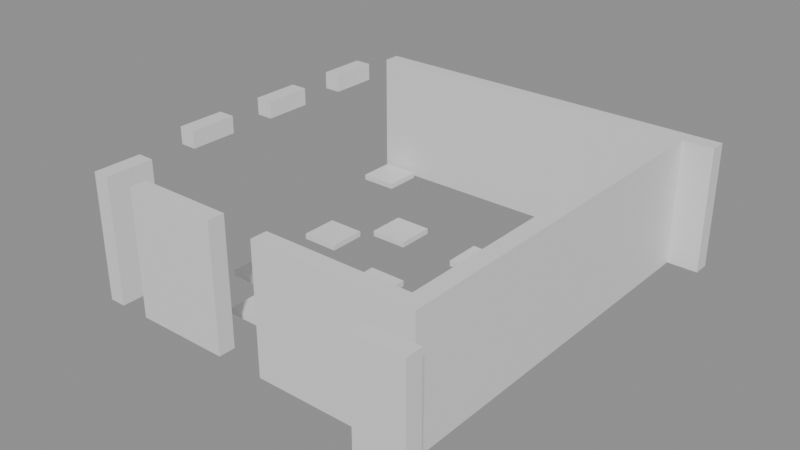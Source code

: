 # Source: building_lego.blend  (saved by Blender 5.0.119; exported with 4.5.12 LTS)
import bpy
from mathutils import Matrix  # noqa: F401  (used for matrix-valued properties, if any)

bpy.ops.wm.read_factory_settings(use_empty=True)
scene = bpy.context.scene
scene.name = 'Scene'

# ---- collections
col_01_paredes_externas = bpy.data.collections.new('01_Paredes_Externas'); scene.collection.children.link(col_01_paredes_externas)
col_02_paredes_internas = bpy.data.collections.new('02_Paredes_Internas'); scene.collection.children.link(col_02_paredes_internas)
col_04_moveis_decoracoes = bpy.data.collections.new('04_Moveis_Decoracoes'); scene.collection.children.link(col_04_moveis_decoracoes)

# ---- materials (node trees are filled in below, after node groups)
mat_mat_parede_externa = bpy.data.materials.new('Mat_Parede_Externa')
mat_mat_parede_interna = bpy.data.materials.new('Mat_Parede_Interna')
mat_mat_moveis = bpy.data.materials.new('Mat_Moveis')

# ---- material node trees
mat_mat_parede_externa.use_nodes = True; mat_mat_parede_externa.node_tree.nodes.clear()
_N = mat_mat_parede_externa.node_tree.nodes; _L = mat_mat_parede_externa.node_tree.links
n0 = _N.new('ShaderNodeBsdfPrincipled'); n0.name = 'BSDF - Pré-fundamentado'; n0.location = (-200, 100)
n1 = _N.new('ShaderNodeOutputMaterial'); n1.name = 'Saída de material'; n1.location = (200, 100)
_L.new(n0.outputs[0], n1.inputs[0])
n1.is_active_output = True
mat_mat_parede_interna.use_nodes = True; mat_mat_parede_interna.node_tree.nodes.clear()
_N = mat_mat_parede_interna.node_tree.nodes; _L = mat_mat_parede_interna.node_tree.links
n0 = _N.new('ShaderNodeBsdfPrincipled'); n0.name = 'BSDF - Pré-fundamentado'; n0.location = (-200, 100)
n1 = _N.new('ShaderNodeOutputMaterial'); n1.name = 'Saída de material'; n1.location = (200, 100)
_L.new(n0.outputs[0], n1.inputs[0])
n1.is_active_output = True
mat_mat_moveis.use_nodes = True; mat_mat_moveis.node_tree.nodes.clear()
_N = mat_mat_moveis.node_tree.nodes; _L = mat_mat_moveis.node_tree.links
n0 = _N.new('ShaderNodeBsdfPrincipled'); n0.name = 'BSDF - Pré-fundamentado'; n0.location = (-200, 100)
n1 = _N.new('ShaderNodeOutputMaterial'); n1.name = 'Saída de material'; n1.location = (200, 100)
_L.new(n0.outputs[0], n1.inputs[0])
n1.is_active_output = True

# ---- meshes
me_bloco_dungeon_wall_4431_4882_z0 = bpy.data.meshes.new('Bloco_dungeon_wall_4431_4882_z0')
me_bloco_dungeon_wall_4431_4882_z0.from_pydata([(-0.5, -0.175, -1.32), (0.5, -0.175, -1.32), (0.5, 0.175, -1.32), (-0.5, 0.175, -1.32), (-0.5, -0.175, 1.32), (0.5, -0.175, 1.32), (0.5, 0.175, 1.32), (-0.5, 0.175, 1.32)], [], [(0, 1, 2, 3), (4, 7, 6, 5), (0, 4, 5, 1), (2, 6, 7, 3), (0, 3, 7, 4), (1, 5, 6, 2)])
me_bloco_dungeon_wall_4431_4882_z0.materials.append(mat_mat_parede_externa)
me_bloco_dungeon_wall_4431_4882_z0.update()
me_bloco_dungeon_wall_4424_4891_z0 = bpy.data.meshes.new('Bloco_dungeon_wall_4424_4891_z0')
me_bloco_dungeon_wall_4424_4891_z0.from_pydata([(-0.5, -0.175, -1.32), (0.5, -0.175, -1.32), (0.5, 0.175, -1.32), (-0.5, 0.175, -1.32), (-0.5, -0.175, 1.32), (0.5, -0.175, 1.32), (0.5, 0.175, 1.32), (-0.5, 0.175, 1.32)], [], [(0, 1, 2, 3), (4, 7, 6, 5), (0, 4, 5, 1), (2, 6, 7, 3), (0, 3, 7, 4), (1, 5, 6, 2)])
me_bloco_dungeon_wall_4424_4891_z0.materials.append(mat_mat_parede_externa)
me_bloco_dungeon_wall_4424_4891_z0.update()
me_bloco_dungeon_wall_4425_4891_z0 = bpy.data.meshes.new('Bloco_dungeon_wall_4425_4891_z0')
me_bloco_dungeon_wall_4425_4891_z0.from_pydata([(-0.5, -0.175, -1.32), (0.5, -0.175, -1.32), (0.5, 0.175, -1.32), (-0.5, 0.175, -1.32), (-0.5, -0.175, 1.32), (0.5, -0.175, 1.32), (0.5, 0.175, 1.32), (-0.5, 0.175, 1.32)], [], [(0, 1, 2, 3), (4, 7, 6, 5), (0, 4, 5, 1), (2, 6, 7, 3), (0, 3, 7, 4), (1, 5, 6, 2)])
me_bloco_dungeon_wall_4425_4891_z0.materials.append(mat_mat_parede_externa)
me_bloco_dungeon_wall_4425_4891_z0.update()
me_bloco_dungeon_wall_4426_4891_z0 = bpy.data.meshes.new('Bloco_dungeon_wall_4426_4891_z0')
me_bloco_dungeon_wall_4426_4891_z0.from_pydata([(-0.5, -0.175, -1.32), (0.5, -0.175, -1.32), (0.5, 0.175, -1.32), (-0.5, 0.175, -1.32), (-0.5, -0.175, 1.32), (0.5, -0.175, 1.32), (0.5, 0.175, 1.32), (-0.5, 0.175, 1.32)], [], [(0, 1, 2, 3), (4, 7, 6, 5), (0, 4, 5, 1), (2, 6, 7, 3), (0, 3, 7, 4), (1, 5, 6, 2)])
me_bloco_dungeon_wall_4426_4891_z0.materials.append(mat_mat_parede_externa)
me_bloco_dungeon_wall_4426_4891_z0.update()
me_bloco_dungeon_wall_4427_4891_z0 = bpy.data.meshes.new('Bloco_dungeon_wall_4427_4891_z0')
me_bloco_dungeon_wall_4427_4891_z0.from_pydata([(-0.5, -0.175, -1.32), (0.5, -0.175, -1.32), (0.5, 0.175, -1.32), (-0.5, 0.175, -1.32), (-0.5, -0.175, 1.32), (0.5, -0.175, 1.32), (0.5, 0.175, 1.32), (-0.5, 0.175, 1.32)], [], [(0, 1, 2, 3), (4, 7, 6, 5), (0, 4, 5, 1), (2, 6, 7, 3), (0, 3, 7, 4), (1, 5, 6, 2)])
me_bloco_dungeon_wall_4427_4891_z0.materials.append(mat_mat_parede_externa)
me_bloco_dungeon_wall_4427_4891_z0.update()
me_bloco_dungeon_wall_4428_4891_z0 = bpy.data.meshes.new('Bloco_dungeon_wall_4428_4891_z0')
me_bloco_dungeon_wall_4428_4891_z0.from_pydata([(-0.5, -0.175, -1.32), (0.5, -0.175, -1.32), (0.5, 0.175, -1.32), (-0.5, 0.175, -1.32), (-0.5, -0.175, 1.32), (0.5, -0.175, 1.32), (0.5, 0.175, 1.32), (-0.5, 0.175, 1.32)], [], [(0, 1, 2, 3), (4, 7, 6, 5), (0, 4, 5, 1), (2, 6, 7, 3), (0, 3, 7, 4), (1, 5, 6, 2)])
me_bloco_dungeon_wall_4428_4891_z0.materials.append(mat_mat_parede_externa)
me_bloco_dungeon_wall_4428_4891_z0.update()
me_bloco_dungeon_wall_4429_4891_z0 = bpy.data.meshes.new('Bloco_dungeon_wall_4429_4891_z0')
me_bloco_dungeon_wall_4429_4891_z0.from_pydata([(-0.5, -0.175, -1.32), (0.5, -0.175, -1.32), (0.5, 0.175, -1.32), (-0.5, 0.175, -1.32), (-0.5, -0.175, 1.32), (0.5, -0.175, 1.32), (0.5, 0.175, 1.32), (-0.5, 0.175, 1.32)], [], [(0, 1, 2, 3), (4, 7, 6, 5), (0, 4, 5, 1), (2, 6, 7, 3), (0, 3, 7, 4), (1, 5, 6, 2)])
me_bloco_dungeon_wall_4429_4891_z0.materials.append(mat_mat_parede_externa)
me_bloco_dungeon_wall_4429_4891_z0.update()
me_bloco_dungeon_wall_4430_4891_z0 = bpy.data.meshes.new('Bloco_dungeon_wall_4430_4891_z0')
me_bloco_dungeon_wall_4430_4891_z0.from_pydata([(-0.5, -0.175, -1.32), (0.5, -0.175, -1.32), (0.5, 0.175, -1.32), (-0.5, 0.175, -1.32), (-0.5, -0.175, 1.32), (0.5, -0.175, 1.32), (0.5, 0.175, 1.32), (-0.5, 0.175, 1.32)], [], [(0, 1, 2, 3), (4, 7, 6, 5), (0, 4, 5, 1), (2, 6, 7, 3), (0, 3, 7, 4), (1, 5, 6, 2)])
me_bloco_dungeon_wall_4430_4891_z0.materials.append(mat_mat_parede_externa)
me_bloco_dungeon_wall_4430_4891_z0.update()
me_bloco_dungeon_wall_4431_4891_z0 = bpy.data.meshes.new('Bloco_dungeon_wall_4431_4891_z0')
me_bloco_dungeon_wall_4431_4891_z0.from_pydata([(-0.5, -0.175, -1.32), (0.5, -0.175, -1.32), (0.5, 0.175, -1.32), (-0.5, 0.175, -1.32), (-0.5, -0.175, 1.32), (0.5, -0.175, 1.32), (0.5, 0.175, 1.32), (-0.5, 0.175, 1.32)], [], [(0, 1, 2, 3), (4, 7, 6, 5), (0, 4, 5, 1), (2, 6, 7, 3), (0, 3, 7, 4), (1, 5, 6, 2)])
me_bloco_dungeon_wall_4431_4891_z0.materials.append(mat_mat_parede_externa)
me_bloco_dungeon_wall_4431_4891_z0.update()
me_bloco_dungeon_wall_4424_4883_z0 = bpy.data.meshes.new('Bloco_dungeon_wall_4424_4883_z0')
me_bloco_dungeon_wall_4424_4883_z0.from_pydata([(-0.175, -0.5, -1.32), (0.175, -0.5, -1.32), (0.175, 0.5, -1.32), (-0.175, 0.5, -1.32), (-0.175, -0.5, 1.32), (0.175, -0.5, 1.32), (0.175, 0.5, 1.32), (-0.175, 0.5, 1.32)], [], [(0, 1, 2, 3), (4, 7, 6, 5), (0, 4, 5, 1), (2, 6, 7, 3), (0, 3, 7, 4), (1, 5, 6, 2)])
me_bloco_dungeon_wall_4424_4883_z0.materials.append(mat_mat_parede_externa)
me_bloco_dungeon_wall_4424_4883_z0.update()
me_bloco_shackles_4424_4885_z21 = bpy.data.meshes.new('Bloco_shackles_4424_4885_z21')
me_bloco_shackles_4424_4885_z21.from_pydata([(-0.175, -0.5, -0.18), (0.175, -0.5, -0.18), (0.175, 0.5, -0.18), (-0.175, 0.5, -0.18), (-0.175, -0.5, 0.18), (0.175, -0.5, 0.18), (0.175, 0.5, 0.18), (-0.175, 0.5, 0.18)], [], [(0, 1, 2, 3), (4, 7, 6, 5), (0, 4, 5, 1), (2, 6, 7, 3), (0, 3, 7, 4), (1, 5, 6, 2)])
me_bloco_shackles_4424_4885_z21.materials.append(mat_mat_parede_externa)
me_bloco_shackles_4424_4885_z21.update()
me_bloco_shackles_4424_4887_z21 = bpy.data.meshes.new('Bloco_shackles_4424_4887_z21')
me_bloco_shackles_4424_4887_z21.from_pydata([(-0.175, -0.5, -0.18), (0.175, -0.5, -0.18), (0.175, 0.5, -0.18), (-0.175, 0.5, -0.18), (-0.175, -0.5, 0.18), (0.175, -0.5, 0.18), (0.175, 0.5, 0.18), (-0.175, 0.5, 0.18)], [], [(0, 1, 2, 3), (4, 7, 6, 5), (0, 4, 5, 1), (2, 6, 7, 3), (0, 3, 7, 4), (1, 5, 6, 2)])
me_bloco_shackles_4424_4887_z21.materials.append(mat_mat_parede_externa)
me_bloco_shackles_4424_4887_z21.update()
me_bloco_shackles_4424_4889_z21 = bpy.data.meshes.new('Bloco_shackles_4424_4889_z21')
me_bloco_shackles_4424_4889_z21.from_pydata([(-0.175, -0.5, -0.18), (0.175, -0.5, -0.18), (0.175, 0.5, -0.18), (-0.175, 0.5, -0.18), (-0.175, -0.5, 0.18), (0.175, -0.5, 0.18), (0.175, 0.5, 0.18), (-0.175, 0.5, 0.18)], [], [(0, 1, 2, 3), (4, 7, 6, 5), (0, 4, 5, 1), (2, 6, 7, 3), (0, 3, 7, 4), (1, 5, 6, 2)])
me_bloco_shackles_4424_4889_z21.materials.append(mat_mat_parede_externa)
me_bloco_shackles_4424_4889_z21.update()
me_bloco_dungeon_wall_4431_4883_z0 = bpy.data.meshes.new('Bloco_dungeon_wall_4431_4883_z0')
me_bloco_dungeon_wall_4431_4883_z0.from_pydata([(-0.175, -0.5, -1.32), (0.175, -0.5, -1.32), (0.175, 0.5, -1.32), (-0.175, 0.5, -1.32), (-0.175, -0.5, 1.32), (0.175, -0.5, 1.32), (0.175, 0.5, 1.32), (-0.175, 0.5, 1.32)], [], [(0, 1, 2, 3), (4, 7, 6, 5), (0, 4, 5, 1), (2, 6, 7, 3), (0, 3, 7, 4), (1, 5, 6, 2)])
me_bloco_dungeon_wall_4431_4883_z0.materials.append(mat_mat_parede_externa)
me_bloco_dungeon_wall_4431_4883_z0.update()
me_bloco_dungeon_wall_4431_4884_z0 = bpy.data.meshes.new('Bloco_dungeon_wall_4431_4884_z0')
me_bloco_dungeon_wall_4431_4884_z0.from_pydata([(-0.175, -0.5, -1.32), (0.175, -0.5, -1.32), (0.175, 0.5, -1.32), (-0.175, 0.5, -1.32), (-0.175, -0.5, 1.32), (0.175, -0.5, 1.32), (0.175, 0.5, 1.32), (-0.175, 0.5, 1.32)], [], [(0, 1, 2, 3), (4, 7, 6, 5), (0, 4, 5, 1), (2, 6, 7, 3), (0, 3, 7, 4), (1, 5, 6, 2)])
me_bloco_dungeon_wall_4431_4884_z0.materials.append(mat_mat_parede_externa)
me_bloco_dungeon_wall_4431_4884_z0.update()
me_bloco_dungeon_wall_4431_4885_z0 = bpy.data.meshes.new('Bloco_dungeon_wall_4431_4885_z0')
me_bloco_dungeon_wall_4431_4885_z0.from_pydata([(-0.175, -0.5, -1.32), (0.175, -0.5, -1.32), (0.175, 0.5, -1.32), (-0.175, 0.5, -1.32), (-0.175, -0.5, 1.32), (0.175, -0.5, 1.32), (0.175, 0.5, 1.32), (-0.175, 0.5, 1.32)], [], [(0, 1, 2, 3), (4, 7, 6, 5), (0, 4, 5, 1), (2, 6, 7, 3), (0, 3, 7, 4), (1, 5, 6, 2)])
me_bloco_dungeon_wall_4431_4885_z0.materials.append(mat_mat_parede_externa)
me_bloco_dungeon_wall_4431_4885_z0.update()
me_bloco_dungeon_wall_4431_4886_z0 = bpy.data.meshes.new('Bloco_dungeon_wall_4431_4886_z0')
me_bloco_dungeon_wall_4431_4886_z0.from_pydata([(-0.175, -0.5, -1.32), (0.175, -0.5, -1.32), (0.175, 0.5, -1.32), (-0.175, 0.5, -1.32), (-0.175, -0.5, 1.32), (0.175, -0.5, 1.32), (0.175, 0.5, 1.32), (-0.175, 0.5, 1.32)], [], [(0, 1, 2, 3), (4, 7, 6, 5), (0, 4, 5, 1), (2, 6, 7, 3), (0, 3, 7, 4), (1, 5, 6, 2)])
me_bloco_dungeon_wall_4431_4886_z0.materials.append(mat_mat_parede_externa)
me_bloco_dungeon_wall_4431_4886_z0.update()
me_bloco_dungeon_wall_4431_4887_z0 = bpy.data.meshes.new('Bloco_dungeon_wall_4431_4887_z0')
me_bloco_dungeon_wall_4431_4887_z0.from_pydata([(-0.175, -0.5, -1.32), (0.175, -0.5, -1.32), (0.175, 0.5, -1.32), (-0.175, 0.5, -1.32), (-0.175, -0.5, 1.32), (0.175, -0.5, 1.32), (0.175, 0.5, 1.32), (-0.175, 0.5, 1.32)], [], [(0, 1, 2, 3), (4, 7, 6, 5), (0, 4, 5, 1), (2, 6, 7, 3), (0, 3, 7, 4), (1, 5, 6, 2)])
me_bloco_dungeon_wall_4431_4887_z0.materials.append(mat_mat_parede_externa)
me_bloco_dungeon_wall_4431_4887_z0.update()
me_bloco_dungeon_wall_4431_4888_z0 = bpy.data.meshes.new('Bloco_dungeon_wall_4431_4888_z0')
me_bloco_dungeon_wall_4431_4888_z0.from_pydata([(-0.175, -0.5, -1.32), (0.175, -0.5, -1.32), (0.175, 0.5, -1.32), (-0.175, 0.5, -1.32), (-0.175, -0.5, 1.32), (0.175, -0.5, 1.32), (0.175, 0.5, 1.32), (-0.175, 0.5, 1.32)], [], [(0, 1, 2, 3), (4, 7, 6, 5), (0, 4, 5, 1), (2, 6, 7, 3), (0, 3, 7, 4), (1, 5, 6, 2)])
me_bloco_dungeon_wall_4431_4888_z0.materials.append(mat_mat_parede_externa)
me_bloco_dungeon_wall_4431_4888_z0.update()
me_bloco_dungeon_wall_4431_4889_z0 = bpy.data.meshes.new('Bloco_dungeon_wall_4431_4889_z0')
me_bloco_dungeon_wall_4431_4889_z0.from_pydata([(-0.175, -0.5, -1.32), (0.175, -0.5, -1.32), (0.175, 0.5, -1.32), (-0.175, 0.5, -1.32), (-0.175, -0.5, 1.32), (0.175, -0.5, 1.32), (0.175, 0.5, 1.32), (-0.175, 0.5, 1.32)], [], [(0, 1, 2, 3), (4, 7, 6, 5), (0, 4, 5, 1), (2, 6, 7, 3), (0, 3, 7, 4), (1, 5, 6, 2)])
me_bloco_dungeon_wall_4431_4889_z0.materials.append(mat_mat_parede_externa)
me_bloco_dungeon_wall_4431_4889_z0.update()
me_bloco_dungeon_wall_4431_4890_z0 = bpy.data.meshes.new('Bloco_dungeon_wall_4431_4890_z0')
me_bloco_dungeon_wall_4431_4890_z0.from_pydata([(-0.175, -0.5, -1.32), (0.175, -0.5, -1.32), (0.175, 0.5, -1.32), (-0.175, 0.5, -1.32), (-0.175, -0.5, 1.32), (0.175, -0.5, 1.32), (0.175, 0.5, 1.32), (-0.175, 0.5, 1.32)], [], [(0, 1, 2, 3), (4, 7, 6, 5), (0, 4, 5, 1), (2, 6, 7, 3), (0, 3, 7, 4), (1, 5, 6, 2)])
me_bloco_dungeon_wall_4431_4890_z0.materials.append(mat_mat_parede_externa)
me_bloco_dungeon_wall_4431_4890_z0.update()
me_bloco_dungeon_wall_4425_4883_z0 = bpy.data.meshes.new('Bloco_dungeon_wall_4425_4883_z0')
me_bloco_dungeon_wall_4425_4883_z0.from_pydata([(-0.5, -0.175, -1.32), (0.5, -0.175, -1.32), (0.5, 0.175, -1.32), (-0.5, 0.175, -1.32), (-0.5, -0.175, 1.32), (0.5, -0.175, 1.32), (0.5, 0.175, 1.32), (-0.5, 0.175, 1.32)], [], [(0, 1, 2, 3), (4, 7, 6, 5), (0, 4, 5, 1), (2, 6, 7, 3), (0, 3, 7, 4), (1, 5, 6, 2)])
me_bloco_dungeon_wall_4425_4883_z0.materials.append(mat_mat_parede_interna)
me_bloco_dungeon_wall_4425_4883_z0.update()
me_bloco_dungeon_wall_4426_4883_z0 = bpy.data.meshes.new('Bloco_dungeon_wall_4426_4883_z0')
me_bloco_dungeon_wall_4426_4883_z0.from_pydata([(-0.5, -0.175, -1.32), (0.5, -0.175, -1.32), (0.5, 0.175, -1.32), (-0.5, 0.175, -1.32), (-0.5, -0.175, 1.32), (0.5, -0.175, 1.32), (0.5, 0.175, 1.32), (-0.5, 0.175, 1.32)], [], [(0, 1, 2, 3), (4, 7, 6, 5), (0, 4, 5, 1), (2, 6, 7, 3), (0, 3, 7, 4), (1, 5, 6, 2)])
me_bloco_dungeon_wall_4426_4883_z0.materials.append(mat_mat_parede_interna)
me_bloco_dungeon_wall_4426_4883_z0.update()
me_bloco_dungeon_wall_4428_4883_z0 = bpy.data.meshes.new('Bloco_dungeon_wall_4428_4883_z0')
me_bloco_dungeon_wall_4428_4883_z0.from_pydata([(-0.5, -0.175, -1.32), (0.5, -0.175, -1.32), (0.5, 0.175, -1.32), (-0.5, 0.175, -1.32), (-0.5, -0.175, 1.32), (0.5, -0.175, 1.32), (0.5, 0.175, 1.32), (-0.5, 0.175, 1.32)], [], [(0, 1, 2, 3), (4, 7, 6, 5), (0, 4, 5, 1), (2, 6, 7, 3), (0, 3, 7, 4), (1, 5, 6, 2)])
me_bloco_dungeon_wall_4428_4883_z0.materials.append(mat_mat_parede_interna)
me_bloco_dungeon_wall_4428_4883_z0.update()
me_bloco_dungeon_wall_4429_4883_z0 = bpy.data.meshes.new('Bloco_dungeon_wall_4429_4883_z0')
me_bloco_dungeon_wall_4429_4883_z0.from_pydata([(-0.5, -0.175, -1.32), (0.5, -0.175, -1.32), (0.5, 0.175, -1.32), (-0.5, 0.175, -1.32), (-0.5, -0.175, 1.32), (0.5, -0.175, 1.32), (0.5, 0.175, 1.32), (-0.5, 0.175, 1.32)], [], [(0, 1, 2, 3), (4, 7, 6, 5), (0, 4, 5, 1), (2, 6, 7, 3), (0, 3, 7, 4), (1, 5, 6, 2)])
me_bloco_dungeon_wall_4429_4883_z0.materials.append(mat_mat_parede_interna)
me_bloco_dungeon_wall_4429_4883_z0.update()
me_bloco_dungeon_wall_4430_4883_z0 = bpy.data.meshes.new('Bloco_dungeon_wall_4430_4883_z0')
me_bloco_dungeon_wall_4430_4883_z0.from_pydata([(-0.5, -0.175, -1.32), (0.5, -0.175, -1.32), (0.5, 0.175, -1.32), (-0.5, 0.175, -1.32), (-0.5, -0.175, 1.32), (0.5, -0.175, 1.32), (0.5, 0.175, 1.32), (-0.5, 0.175, 1.32)], [], [(0, 1, 2, 3), (4, 7, 6, 5), (0, 4, 5, 1), (2, 6, 7, 3), (0, 3, 7, 4), (1, 5, 6, 2)])
me_bloco_dungeon_wall_4430_4883_z0.materials.append(mat_mat_parede_interna)
me_bloco_dungeon_wall_4430_4883_z0.update()
me_movel_stalagmites_4428_4883_z0 = bpy.data.meshes.new('Movel_stalagmites_4428_4883_z0')
me_movel_stalagmites_4428_4883_z0.from_pydata([(-0.4, -0.4, -0.6), (0.4, -0.4, -0.6), (0.4, 0.4, -0.6), (-0.4, 0.4, -0.6), (-0.4, -0.4, 0.6), (0.4, -0.4, 0.6), (0.4, 0.4, 0.6), (-0.4, 0.4, 0.6)], [], [(0, 1, 2, 3), (4, 7, 6, 5), (0, 4, 5, 1), (2, 6, 7, 3), (0, 3, 7, 4), (1, 5, 6, 2)])
me_movel_stalagmites_4428_4883_z0.materials.append(mat_mat_moveis)
me_movel_stalagmites_4428_4883_z0.update()
me_movel_spiderweb_4426_4884_z0 = bpy.data.meshes.new('Movel_spiderweb_4426_4884_z0')
me_movel_spiderweb_4426_4884_z0.from_pydata([(-0.4, -0.4, -0.06), (0.4, -0.4, -0.06), (0.4, 0.4, -0.06), (-0.4, 0.4, -0.06), (-0.4, -0.4, 0.06), (0.4, -0.4, 0.06), (0.4, 0.4, 0.06), (-0.4, 0.4, 0.06)], [], [(0, 1, 2, 3), (4, 7, 6, 5), (0, 4, 5, 1), (2, 6, 7, 3), (0, 3, 7, 4), (1, 5, 6, 2)])
me_movel_spiderweb_4426_4884_z0.materials.append(mat_mat_moveis)
me_movel_spiderweb_4426_4884_z0.update()
me_movel_bones_4425_4885_z0 = bpy.data.meshes.new('Movel_bones_4425_4885_z0')
me_movel_bones_4425_4885_z0.from_pydata([(-0.4, -0.4, -0.06), (0.4, -0.4, -0.06), (0.4, 0.4, -0.06), (-0.4, 0.4, -0.06), (-0.4, -0.4, 0.06), (0.4, -0.4, 0.06), (0.4, 0.4, 0.06), (-0.4, 0.4, 0.06)], [], [(0, 1, 2, 3), (4, 7, 6, 5), (0, 4, 5, 1), (2, 6, 7, 3), (0, 3, 7, 4), (1, 5, 6, 2)])
me_movel_bones_4425_4885_z0.materials.append(mat_mat_moveis)
me_movel_bones_4425_4885_z0.update()
me_movel_jaw_bone_4429_4885_z0 = bpy.data.meshes.new('Movel_jaw_bone_4429_4885_z0')
me_movel_jaw_bone_4429_4885_z0.from_pydata([(-0.4, -0.4, -0.06), (0.4, -0.4, -0.06), (0.4, 0.4, -0.06), (-0.4, 0.4, -0.06), (-0.4, -0.4, 0.06), (0.4, -0.4, 0.06), (0.4, 0.4, 0.06), (-0.4, 0.4, 0.06)], [], [(0, 1, 2, 3), (4, 7, 6, 5), (0, 4, 5, 1), (2, 6, 7, 3), (0, 3, 7, 4), (1, 5, 6, 2)])
me_movel_jaw_bone_4429_4885_z0.materials.append(mat_mat_moveis)
me_movel_jaw_bone_4429_4885_z0.update()
me_movel_bones_4427_4886_z0 = bpy.data.meshes.new('Movel_bones_4427_4886_z0')
me_movel_bones_4427_4886_z0.from_pydata([(-0.4, -0.4, -0.06), (0.4, -0.4, -0.06), (0.4, 0.4, -0.06), (-0.4, 0.4, -0.06), (-0.4, -0.4, 0.06), (0.4, -0.4, 0.06), (0.4, 0.4, 0.06), (-0.4, 0.4, 0.06)], [], [(0, 1, 2, 3), (4, 7, 6, 5), (0, 4, 5, 1), (2, 6, 7, 3), (0, 3, 7, 4), (1, 5, 6, 2)])
me_movel_bones_4427_4886_z0.materials.append(mat_mat_moveis)
me_movel_bones_4427_4886_z0.update()
me_movel_bone_4425_4887_z0 = bpy.data.meshes.new('Movel_bone_4425_4887_z0')
me_movel_bone_4425_4887_z0.from_pydata([(-0.4, -0.4, -0.06), (0.4, -0.4, -0.06), (0.4, 0.4, -0.06), (-0.4, 0.4, -0.06), (-0.4, -0.4, 0.06), (0.4, -0.4, 0.06), (0.4, 0.4, 0.06), (-0.4, 0.4, 0.06)], [], [(0, 1, 2, 3), (4, 7, 6, 5), (0, 4, 5, 1), (2, 6, 7, 3), (0, 3, 7, 4), (1, 5, 6, 2)])
me_movel_bone_4425_4887_z0.materials.append(mat_mat_moveis)
me_movel_bone_4425_4887_z0.update()
me_movel_rib_cage_4426_4888_z0 = bpy.data.meshes.new('Movel_rib_cage_4426_4888_z0')
me_movel_rib_cage_4426_4888_z0.from_pydata([(-0.4, -0.4, -0.06), (0.4, -0.4, -0.06), (0.4, 0.4, -0.06), (-0.4, 0.4, -0.06), (-0.4, -0.4, 0.06), (0.4, -0.4, 0.06), (0.4, 0.4, 0.06), (-0.4, 0.4, 0.06)], [], [(0, 1, 2, 3), (4, 7, 6, 5), (0, 4, 5, 1), (2, 6, 7, 3), (0, 3, 7, 4), (1, 5, 6, 2)])
me_movel_rib_cage_4426_4888_z0.materials.append(mat_mat_moveis)
me_movel_rib_cage_4426_4888_z0.update()
me_movel_skull_4428_4888_z0 = bpy.data.meshes.new('Movel_skull_4428_4888_z0')
me_movel_skull_4428_4888_z0.from_pydata([(-0.4, -0.4, -0.06), (0.4, -0.4, -0.06), (0.4, 0.4, -0.06), (-0.4, 0.4, -0.06), (-0.4, -0.4, 0.06), (0.4, -0.4, 0.06), (0.4, 0.4, 0.06), (-0.4, 0.4, 0.06)], [], [(0, 1, 2, 3), (4, 7, 6, 5), (0, 4, 5, 1), (2, 6, 7, 3), (0, 3, 7, 4), (1, 5, 6, 2)])
me_movel_skull_4428_4888_z0.materials.append(mat_mat_moveis)
me_movel_skull_4428_4888_z0.update()
me_movel_spiderweb_4424_4890_z0 = bpy.data.meshes.new('Movel_spiderweb_4424_4890_z0')
me_movel_spiderweb_4424_4890_z0.from_pydata([(-0.4, -0.4, -0.06), (0.4, -0.4, -0.06), (0.4, 0.4, -0.06), (-0.4, 0.4, -0.06), (-0.4, -0.4, 0.06), (0.4, -0.4, 0.06), (0.4, 0.4, 0.06), (-0.4, 0.4, 0.06)], [], [(0, 1, 2, 3), (4, 7, 6, 5), (0, 4, 5, 1), (2, 6, 7, 3), (0, 3, 7, 4), (1, 5, 6, 2)])
me_movel_spiderweb_4424_4890_z0.materials.append(mat_mat_moveis)
me_movel_spiderweb_4424_4890_z0.update()

# ---- objects
ob_parede_externa_norte_y4882_x4431_4431 = bpy.data.objects.new('Parede_Externa_Norte_Y4882_X4431_4431', None)
ob_bloco_dungeon_wall_4431_4882_z0 = bpy.data.objects.new('Bloco_dungeon_wall_4431_4882_z0', me_bloco_dungeon_wall_4431_4882_z0)
ob_parede_externa_sul_y4891_x4424_4431 = bpy.data.objects.new('Parede_Externa_Sul_Y4891_X4424_4431', None)
ob_bloco_dungeon_wall_4424_4891_z0 = bpy.data.objects.new('Bloco_dungeon_wall_4424_4891_z0', me_bloco_dungeon_wall_4424_4891_z0)
ob_bloco_dungeon_wall_4425_4891_z0 = bpy.data.objects.new('Bloco_dungeon_wall_4425_4891_z0', me_bloco_dungeon_wall_4425_4891_z0)
ob_bloco_dungeon_wall_4426_4891_z0 = bpy.data.objects.new('Bloco_dungeon_wall_4426_4891_z0', me_bloco_dungeon_wall_4426_4891_z0)
ob_bloco_dungeon_wall_4427_4891_z0 = bpy.data.objects.new('Bloco_dungeon_wall_4427_4891_z0', me_bloco_dungeon_wall_4427_4891_z0)
ob_bloco_dungeon_wall_4428_4891_z0 = bpy.data.objects.new('Bloco_dungeon_wall_4428_4891_z0', me_bloco_dungeon_wall_4428_4891_z0)
ob_bloco_dungeon_wall_4429_4891_z0 = bpy.data.objects.new('Bloco_dungeon_wall_4429_4891_z0', me_bloco_dungeon_wall_4429_4891_z0)
ob_bloco_dungeon_wall_4430_4891_z0 = bpy.data.objects.new('Bloco_dungeon_wall_4430_4891_z0', me_bloco_dungeon_wall_4430_4891_z0)
ob_bloco_dungeon_wall_4431_4891_z0 = bpy.data.objects.new('Bloco_dungeon_wall_4431_4891_z0', me_bloco_dungeon_wall_4431_4891_z0)
ob_parede_externa_oeste_x4424_y4883_4889 = bpy.data.objects.new('Parede_Externa_Oeste_X4424_Y4883_4889', None)
ob_bloco_dungeon_wall_4424_4883_z0 = bpy.data.objects.new('Bloco_dungeon_wall_4424_4883_z0', me_bloco_dungeon_wall_4424_4883_z0)
ob_bloco_shackles_4424_4885_z21 = bpy.data.objects.new('Bloco_shackles_4424_4885_z21', me_bloco_shackles_4424_4885_z21)
ob_bloco_shackles_4424_4887_z21 = bpy.data.objects.new('Bloco_shackles_4424_4887_z21', me_bloco_shackles_4424_4887_z21)
ob_bloco_shackles_4424_4889_z21 = bpy.data.objects.new('Bloco_shackles_4424_4889_z21', me_bloco_shackles_4424_4889_z21)
ob_parede_externa_leste_x4431_y4883_4890 = bpy.data.objects.new('Parede_Externa_Leste_X4431_Y4883_4890', None)
ob_bloco_dungeon_wall_4431_4883_z0 = bpy.data.objects.new('Bloco_dungeon_wall_4431_4883_z0', me_bloco_dungeon_wall_4431_4883_z0)
ob_bloco_dungeon_wall_4431_4884_z0 = bpy.data.objects.new('Bloco_dungeon_wall_4431_4884_z0', me_bloco_dungeon_wall_4431_4884_z0)
ob_bloco_dungeon_wall_4431_4885_z0 = bpy.data.objects.new('Bloco_dungeon_wall_4431_4885_z0', me_bloco_dungeon_wall_4431_4885_z0)
ob_bloco_dungeon_wall_4431_4886_z0 = bpy.data.objects.new('Bloco_dungeon_wall_4431_4886_z0', me_bloco_dungeon_wall_4431_4886_z0)
ob_bloco_dungeon_wall_4431_4887_z0 = bpy.data.objects.new('Bloco_dungeon_wall_4431_4887_z0', me_bloco_dungeon_wall_4431_4887_z0)
ob_bloco_dungeon_wall_4431_4888_z0 = bpy.data.objects.new('Bloco_dungeon_wall_4431_4888_z0', me_bloco_dungeon_wall_4431_4888_z0)
ob_bloco_dungeon_wall_4431_4889_z0 = bpy.data.objects.new('Bloco_dungeon_wall_4431_4889_z0', me_bloco_dungeon_wall_4431_4889_z0)
ob_bloco_dungeon_wall_4431_4890_z0 = bpy.data.objects.new('Bloco_dungeon_wall_4431_4890_z0', me_bloco_dungeon_wall_4431_4890_z0)
ob_parede_interna_ew_02_y4883_x4425_4430 = bpy.data.objects.new('Parede_Interna_EW_02_Y4883_X4425_4430', None)
ob_bloco_dungeon_wall_4425_4883_z0 = bpy.data.objects.new('Bloco_dungeon_wall_4425_4883_z0', me_bloco_dungeon_wall_4425_4883_z0)
ob_bloco_dungeon_wall_4426_4883_z0 = bpy.data.objects.new('Bloco_dungeon_wall_4426_4883_z0', me_bloco_dungeon_wall_4426_4883_z0)
ob_bloco_dungeon_wall_4428_4883_z0 = bpy.data.objects.new('Bloco_dungeon_wall_4428_4883_z0', me_bloco_dungeon_wall_4428_4883_z0)
ob_bloco_dungeon_wall_4429_4883_z0 = bpy.data.objects.new('Bloco_dungeon_wall_4429_4883_z0', me_bloco_dungeon_wall_4429_4883_z0)
ob_bloco_dungeon_wall_4430_4883_z0 = bpy.data.objects.new('Bloco_dungeon_wall_4430_4883_z0', me_bloco_dungeon_wall_4430_4883_z0)
ob_moveis_decoracoes = bpy.data.objects.new('Moveis_Decoracoes', None)
ob_movel_stalagmites_4428_4883_z0 = bpy.data.objects.new('Movel_stalagmites_4428_4883_z0', me_movel_stalagmites_4428_4883_z0)
ob_movel_spiderweb_4426_4884_z0 = bpy.data.objects.new('Movel_spiderweb_4426_4884_z0', me_movel_spiderweb_4426_4884_z0)
ob_movel_bones_4425_4885_z0 = bpy.data.objects.new('Movel_bones_4425_4885_z0', me_movel_bones_4425_4885_z0)
ob_movel_jaw_bone_4429_4885_z0 = bpy.data.objects.new('Movel_jaw_bone_4429_4885_z0', me_movel_jaw_bone_4429_4885_z0)
ob_movel_bones_4427_4886_z0 = bpy.data.objects.new('Movel_bones_4427_4886_z0', me_movel_bones_4427_4886_z0)
ob_movel_bone_4425_4887_z0 = bpy.data.objects.new('Movel_bone_4425_4887_z0', me_movel_bone_4425_4887_z0)
ob_movel_rib_cage_4426_4888_z0 = bpy.data.objects.new('Movel_rib_cage_4426_4888_z0', me_movel_rib_cage_4426_4888_z0)
ob_movel_skull_4428_4888_z0 = bpy.data.objects.new('Movel_skull_4428_4888_z0', me_movel_skull_4428_4888_z0)
ob_movel_spiderweb_4424_4890_z0 = bpy.data.objects.new('Movel_spiderweb_4424_4890_z0', me_movel_spiderweb_4424_4890_z0)

# ---- transforms, parenting, visibility, modifiers, constraints
ob_parede_externa_norte_y4882_x4431_4431.location = (3.5, -4.5, 0.0)
ob_parede_externa_norte_y4882_x4431_4431.empty_display_type = 'CUBE'
ob_bloco_dungeon_wall_4431_4882_z0.parent = ob_parede_externa_norte_y4882_x4431_4431
ob_bloco_dungeon_wall_4431_4882_z0.matrix_parent_inverse = Matrix(((1.0, -0.0, 0.0, -3.5), (-0.0, 1.0, -0.0, 4.5), (0.0, -0.0, 1.0, -0.0), (-0.0, 0.0, -0.0, 1.0)))
ob_bloco_dungeon_wall_4431_4882_z0.location = (3.5, -4.825, 1.32)
ob_parede_externa_sul_y4891_x4424_4431.location = (0.0, 4.5, 0.0)
ob_parede_externa_sul_y4891_x4424_4431.empty_display_type = 'CUBE'
ob_bloco_dungeon_wall_4424_4891_z0.parent = ob_parede_externa_sul_y4891_x4424_4431
ob_bloco_dungeon_wall_4424_4891_z0.matrix_parent_inverse = Matrix(((1.0, -0.0, 0.0, -0.0), (-0.0, 1.0, -0.0, -4.5), (0.0, -0.0, 1.0, -0.0), (-0.0, 0.0, -0.0, 1.0)))
ob_bloco_dungeon_wall_4424_4891_z0.location = (-3.5, 4.175, 1.32)
ob_bloco_dungeon_wall_4425_4891_z0.parent = ob_parede_externa_sul_y4891_x4424_4431
ob_bloco_dungeon_wall_4425_4891_z0.matrix_parent_inverse = Matrix(((1.0, -0.0, 0.0, -0.0), (-0.0, 1.0, -0.0, -4.5), (0.0, -0.0, 1.0, -0.0), (-0.0, 0.0, -0.0, 1.0)))
ob_bloco_dungeon_wall_4425_4891_z0.location = (-2.5, 4.175, 1.32)
ob_bloco_dungeon_wall_4426_4891_z0.parent = ob_parede_externa_sul_y4891_x4424_4431
ob_bloco_dungeon_wall_4426_4891_z0.matrix_parent_inverse = Matrix(((1.0, -0.0, 0.0, -0.0), (-0.0, 1.0, -0.0, -4.5), (0.0, -0.0, 1.0, -0.0), (-0.0, 0.0, -0.0, 1.0)))
ob_bloco_dungeon_wall_4426_4891_z0.location = (-1.5, 4.175, 1.32)
ob_bloco_dungeon_wall_4427_4891_z0.parent = ob_parede_externa_sul_y4891_x4424_4431
ob_bloco_dungeon_wall_4427_4891_z0.matrix_parent_inverse = Matrix(((1.0, -0.0, 0.0, -0.0), (-0.0, 1.0, -0.0, -4.5), (0.0, -0.0, 1.0, -0.0), (-0.0, 0.0, -0.0, 1.0)))
ob_bloco_dungeon_wall_4427_4891_z0.location = (-0.5, 4.175, 1.32)
ob_bloco_dungeon_wall_4428_4891_z0.parent = ob_parede_externa_sul_y4891_x4424_4431
ob_bloco_dungeon_wall_4428_4891_z0.matrix_parent_inverse = Matrix(((1.0, -0.0, 0.0, -0.0), (-0.0, 1.0, -0.0, -4.5), (0.0, -0.0, 1.0, -0.0), (-0.0, 0.0, -0.0, 1.0)))
ob_bloco_dungeon_wall_4428_4891_z0.location = (0.5, 4.175, 1.32)
ob_bloco_dungeon_wall_4429_4891_z0.parent = ob_parede_externa_sul_y4891_x4424_4431
ob_bloco_dungeon_wall_4429_4891_z0.matrix_parent_inverse = Matrix(((1.0, -0.0, 0.0, -0.0), (-0.0, 1.0, -0.0, -4.5), (0.0, -0.0, 1.0, -0.0), (-0.0, 0.0, -0.0, 1.0)))
ob_bloco_dungeon_wall_4429_4891_z0.location = (1.5, 4.175, 1.32)
ob_bloco_dungeon_wall_4430_4891_z0.parent = ob_parede_externa_sul_y4891_x4424_4431
ob_bloco_dungeon_wall_4430_4891_z0.matrix_parent_inverse = Matrix(((1.0, -0.0, 0.0, -0.0), (-0.0, 1.0, -0.0, -4.5), (0.0, -0.0, 1.0, -0.0), (-0.0, 0.0, -0.0, 1.0)))
ob_bloco_dungeon_wall_4430_4891_z0.location = (2.5, 4.175, 1.32)
ob_bloco_dungeon_wall_4431_4891_z0.parent = ob_parede_externa_sul_y4891_x4424_4431
ob_bloco_dungeon_wall_4431_4891_z0.matrix_parent_inverse = Matrix(((1.0, -0.0, 0.0, -0.0), (-0.0, 1.0, -0.0, -4.5), (0.0, -0.0, 1.0, -0.0), (-0.0, 0.0, -0.0, 1.0)))
ob_bloco_dungeon_wall_4431_4891_z0.location = (3.5, 4.175, 1.32)
ob_parede_externa_oeste_x4424_y4883_4889.location = (-3.5, -0.5, 0.0)
ob_parede_externa_oeste_x4424_y4883_4889.empty_display_type = 'CUBE'
ob_bloco_dungeon_wall_4424_4883_z0.parent = ob_parede_externa_oeste_x4424_y4883_4889
ob_bloco_dungeon_wall_4424_4883_z0.matrix_parent_inverse = Matrix(((1.0, -0.0, 0.0, 3.5), (-0.0, 1.0, -0.0, 0.5), (0.0, -0.0, 1.0, -0.0), (-0.0, 0.0, -0.0, 1.0)))
ob_bloco_dungeon_wall_4424_4883_z0.location = (-3.825, -3.5, 1.32)
ob_bloco_shackles_4424_4885_z21.parent = ob_parede_externa_oeste_x4424_y4883_4889
ob_bloco_shackles_4424_4885_z21.matrix_parent_inverse = Matrix(((1.0, -0.0, 0.0, 3.5), (-0.0, 1.0, -0.0, 0.5), (0.0, -0.0, 1.0, -0.0), (-0.0, 0.0, -0.0, 1.0)))
ob_bloco_shackles_4424_4885_z21.location = (-3.825, -1.5, 2.7)
ob_bloco_shackles_4424_4887_z21.parent = ob_parede_externa_oeste_x4424_y4883_4889
ob_bloco_shackles_4424_4887_z21.matrix_parent_inverse = Matrix(((1.0, -0.0, 0.0, 3.5), (-0.0, 1.0, -0.0, 0.5), (0.0, -0.0, 1.0, -0.0), (-0.0, 0.0, -0.0, 1.0)))
ob_bloco_shackles_4424_4887_z21.location = (-3.825, 0.5, 2.7)
ob_bloco_shackles_4424_4889_z21.parent = ob_parede_externa_oeste_x4424_y4883_4889
ob_bloco_shackles_4424_4889_z21.matrix_parent_inverse = Matrix(((1.0, -0.0, 0.0, 3.5), (-0.0, 1.0, -0.0, 0.5), (0.0, -0.0, 1.0, -0.0), (-0.0, 0.0, -0.0, 1.0)))
ob_bloco_shackles_4424_4889_z21.location = (-3.825, 2.5, 2.7)
ob_parede_externa_leste_x4431_y4883_4890.location = (3.5, 0.0, 0.0)
ob_parede_externa_leste_x4431_y4883_4890.empty_display_type = 'CUBE'
ob_bloco_dungeon_wall_4431_4883_z0.parent = ob_parede_externa_leste_x4431_y4883_4890
ob_bloco_dungeon_wall_4431_4883_z0.matrix_parent_inverse = Matrix(((1.0, -0.0, 0.0, -3.5), (-0.0, 1.0, -0.0, 0.0), (0.0, -0.0, 1.0, -0.0), (-0.0, 0.0, -0.0, 1.0)))
ob_bloco_dungeon_wall_4431_4883_z0.location = (3.175, -3.5, 1.32)
ob_bloco_dungeon_wall_4431_4884_z0.parent = ob_parede_externa_leste_x4431_y4883_4890
ob_bloco_dungeon_wall_4431_4884_z0.matrix_parent_inverse = Matrix(((1.0, -0.0, 0.0, -3.5), (-0.0, 1.0, -0.0, 0.0), (0.0, -0.0, 1.0, -0.0), (-0.0, 0.0, -0.0, 1.0)))
ob_bloco_dungeon_wall_4431_4884_z0.location = (3.175, -2.5, 1.32)
ob_bloco_dungeon_wall_4431_4885_z0.parent = ob_parede_externa_leste_x4431_y4883_4890
ob_bloco_dungeon_wall_4431_4885_z0.matrix_parent_inverse = Matrix(((1.0, -0.0, 0.0, -3.5), (-0.0, 1.0, -0.0, 0.0), (0.0, -0.0, 1.0, -0.0), (-0.0, 0.0, -0.0, 1.0)))
ob_bloco_dungeon_wall_4431_4885_z0.location = (3.175, -1.5, 1.32)
ob_bloco_dungeon_wall_4431_4886_z0.parent = ob_parede_externa_leste_x4431_y4883_4890
ob_bloco_dungeon_wall_4431_4886_z0.matrix_parent_inverse = Matrix(((1.0, -0.0, 0.0, -3.5), (-0.0, 1.0, -0.0, 0.0), (0.0, -0.0, 1.0, -0.0), (-0.0, 0.0, -0.0, 1.0)))
ob_bloco_dungeon_wall_4431_4886_z0.location = (3.175, -0.5, 1.32)
ob_bloco_dungeon_wall_4431_4887_z0.parent = ob_parede_externa_leste_x4431_y4883_4890
ob_bloco_dungeon_wall_4431_4887_z0.matrix_parent_inverse = Matrix(((1.0, -0.0, 0.0, -3.5), (-0.0, 1.0, -0.0, 0.0), (0.0, -0.0, 1.0, -0.0), (-0.0, 0.0, -0.0, 1.0)))
ob_bloco_dungeon_wall_4431_4887_z0.location = (3.175, 0.5, 1.32)
ob_bloco_dungeon_wall_4431_4888_z0.parent = ob_parede_externa_leste_x4431_y4883_4890
ob_bloco_dungeon_wall_4431_4888_z0.matrix_parent_inverse = Matrix(((1.0, -0.0, 0.0, -3.5), (-0.0, 1.0, -0.0, 0.0), (0.0, -0.0, 1.0, -0.0), (-0.0, 0.0, -0.0, 1.0)))
ob_bloco_dungeon_wall_4431_4888_z0.location = (3.175, 1.5, 1.32)
ob_bloco_dungeon_wall_4431_4889_z0.parent = ob_parede_externa_leste_x4431_y4883_4890
ob_bloco_dungeon_wall_4431_4889_z0.matrix_parent_inverse = Matrix(((1.0, -0.0, 0.0, -3.5), (-0.0, 1.0, -0.0, 0.0), (0.0, -0.0, 1.0, -0.0), (-0.0, 0.0, -0.0, 1.0)))
ob_bloco_dungeon_wall_4431_4889_z0.location = (3.175, 2.5, 1.32)
ob_bloco_dungeon_wall_4431_4890_z0.parent = ob_parede_externa_leste_x4431_y4883_4890
ob_bloco_dungeon_wall_4431_4890_z0.matrix_parent_inverse = Matrix(((1.0, -0.0, 0.0, -3.5), (-0.0, 1.0, -0.0, 0.0), (0.0, -0.0, 1.0, -0.0), (-0.0, 0.0, -0.0, 1.0)))
ob_bloco_dungeon_wall_4431_4890_z0.location = (3.175, 3.5, 1.32)
ob_parede_interna_ew_02_y4883_x4425_4430.location = (0.0, -3.5, 0.0)
ob_parede_interna_ew_02_y4883_x4425_4430.empty_display_type = 'CUBE'
ob_bloco_dungeon_wall_4425_4883_z0.parent = ob_parede_interna_ew_02_y4883_x4425_4430
ob_bloco_dungeon_wall_4425_4883_z0.matrix_parent_inverse = Matrix(((1.0, -0.0, 0.0, -0.0), (-0.0, 1.0, -0.0, 3.5), (0.0, -0.0, 1.0, -0.0), (-0.0, 0.0, -0.0, 1.0)))
ob_bloco_dungeon_wall_4425_4883_z0.location = (-2.5, -3.825, 1.32)
ob_bloco_dungeon_wall_4426_4883_z0.parent = ob_parede_interna_ew_02_y4883_x4425_4430
ob_bloco_dungeon_wall_4426_4883_z0.matrix_parent_inverse = Matrix(((1.0, -0.0, 0.0, -0.0), (-0.0, 1.0, -0.0, 3.5), (0.0, -0.0, 1.0, -0.0), (-0.0, 0.0, -0.0, 1.0)))
ob_bloco_dungeon_wall_4426_4883_z0.location = (-1.5, -3.825, 1.32)
ob_bloco_dungeon_wall_4428_4883_z0.parent = ob_parede_interna_ew_02_y4883_x4425_4430
ob_bloco_dungeon_wall_4428_4883_z0.matrix_parent_inverse = Matrix(((1.0, -0.0, 0.0, -0.0), (-0.0, 1.0, -0.0, 3.5), (0.0, -0.0, 1.0, -0.0), (-0.0, 0.0, -0.0, 1.0)))
ob_bloco_dungeon_wall_4428_4883_z0.location = (0.5, -3.825, 1.32)
ob_bloco_dungeon_wall_4429_4883_z0.parent = ob_parede_interna_ew_02_y4883_x4425_4430
ob_bloco_dungeon_wall_4429_4883_z0.matrix_parent_inverse = Matrix(((1.0, -0.0, 0.0, -0.0), (-0.0, 1.0, -0.0, 3.5), (0.0, -0.0, 1.0, -0.0), (-0.0, 0.0, -0.0, 1.0)))
ob_bloco_dungeon_wall_4429_4883_z0.location = (1.5, -3.825, 1.32)
ob_bloco_dungeon_wall_4430_4883_z0.parent = ob_parede_interna_ew_02_y4883_x4425_4430
ob_bloco_dungeon_wall_4430_4883_z0.matrix_parent_inverse = Matrix(((1.0, -0.0, 0.0, -0.0), (-0.0, 1.0, -0.0, 3.5), (0.0, -0.0, 1.0, -0.0), (-0.0, 0.0, -0.0, 1.0)))
ob_bloco_dungeon_wall_4430_4883_z0.location = (2.5, -3.825, 1.32)
ob_moveis_decoracoes.location = (0.0, 0.0, 0.0)
ob_moveis_decoracoes.empty_display_type = 'CUBE'
ob_movel_stalagmites_4428_4883_z0.parent = ob_moveis_decoracoes
ob_movel_stalagmites_4428_4883_z0.location = (0.5, -3.5, 0.6)
ob_movel_spiderweb_4426_4884_z0.parent = ob_moveis_decoracoes
ob_movel_spiderweb_4426_4884_z0.location = (-1.5, -2.5, 0.06)
ob_movel_bones_4425_4885_z0.parent = ob_moveis_decoracoes
ob_movel_bones_4425_4885_z0.location = (-2.5, -1.5, 0.06)
ob_movel_jaw_bone_4429_4885_z0.parent = ob_moveis_decoracoes
ob_movel_jaw_bone_4429_4885_z0.location = (1.5, -1.5, 0.06)
ob_movel_bones_4427_4886_z0.parent = ob_moveis_decoracoes
ob_movel_bones_4427_4886_z0.location = (-0.5, -0.5, 0.06)
ob_movel_bone_4425_4887_z0.parent = ob_moveis_decoracoes
ob_movel_bone_4425_4887_z0.location = (-2.5, 0.5, 0.06)
ob_movel_rib_cage_4426_4888_z0.parent = ob_moveis_decoracoes
ob_movel_rib_cage_4426_4888_z0.location = (-1.5, 1.5, 0.06)
ob_movel_skull_4428_4888_z0.parent = ob_moveis_decoracoes
ob_movel_skull_4428_4888_z0.location = (0.5, 1.5, 0.06)
ob_movel_spiderweb_4424_4890_z0.parent = ob_moveis_decoracoes
ob_movel_spiderweb_4424_4890_z0.location = (-3.5, 3.5, 0.06)

# ---- collection membership
col_01_paredes_externas.objects.link(ob_parede_externa_norte_y4882_x4431_4431)
col_01_paredes_externas.objects.link(ob_bloco_dungeon_wall_4431_4882_z0)
col_01_paredes_externas.objects.link(ob_parede_externa_sul_y4891_x4424_4431)
col_01_paredes_externas.objects.link(ob_bloco_dungeon_wall_4424_4891_z0)
col_01_paredes_externas.objects.link(ob_bloco_dungeon_wall_4425_4891_z0)
col_01_paredes_externas.objects.link(ob_bloco_dungeon_wall_4426_4891_z0)
col_01_paredes_externas.objects.link(ob_bloco_dungeon_wall_4427_4891_z0)
col_01_paredes_externas.objects.link(ob_bloco_dungeon_wall_4428_4891_z0)
col_01_paredes_externas.objects.link(ob_bloco_dungeon_wall_4429_4891_z0)
col_01_paredes_externas.objects.link(ob_bloco_dungeon_wall_4430_4891_z0)
col_01_paredes_externas.objects.link(ob_bloco_dungeon_wall_4431_4891_z0)
col_01_paredes_externas.objects.link(ob_parede_externa_oeste_x4424_y4883_4889)
col_01_paredes_externas.objects.link(ob_bloco_dungeon_wall_4424_4883_z0)
col_01_paredes_externas.objects.link(ob_bloco_shackles_4424_4885_z21)
col_01_paredes_externas.objects.link(ob_bloco_shackles_4424_4887_z21)
col_01_paredes_externas.objects.link(ob_bloco_shackles_4424_4889_z21)
col_01_paredes_externas.objects.link(ob_parede_externa_leste_x4431_y4883_4890)
col_01_paredes_externas.objects.link(ob_bloco_dungeon_wall_4431_4883_z0)
col_01_paredes_externas.objects.link(ob_bloco_dungeon_wall_4431_4884_z0)
col_01_paredes_externas.objects.link(ob_bloco_dungeon_wall_4431_4885_z0)
col_01_paredes_externas.objects.link(ob_bloco_dungeon_wall_4431_4886_z0)
col_01_paredes_externas.objects.link(ob_bloco_dungeon_wall_4431_4887_z0)
col_01_paredes_externas.objects.link(ob_bloco_dungeon_wall_4431_4888_z0)
col_01_paredes_externas.objects.link(ob_bloco_dungeon_wall_4431_4889_z0)
col_01_paredes_externas.objects.link(ob_bloco_dungeon_wall_4431_4890_z0)
col_02_paredes_internas.objects.link(ob_parede_interna_ew_02_y4883_x4425_4430)
col_02_paredes_internas.objects.link(ob_bloco_dungeon_wall_4425_4883_z0)
col_02_paredes_internas.objects.link(ob_bloco_dungeon_wall_4426_4883_z0)
col_02_paredes_internas.objects.link(ob_bloco_dungeon_wall_4428_4883_z0)
col_02_paredes_internas.objects.link(ob_bloco_dungeon_wall_4429_4883_z0)
col_02_paredes_internas.objects.link(ob_bloco_dungeon_wall_4430_4883_z0)
col_04_moveis_decoracoes.objects.link(ob_moveis_decoracoes)
col_04_moveis_decoracoes.objects.link(ob_movel_stalagmites_4428_4883_z0)
col_04_moveis_decoracoes.objects.link(ob_movel_spiderweb_4426_4884_z0)
col_04_moveis_decoracoes.objects.link(ob_movel_bones_4425_4885_z0)
col_04_moveis_decoracoes.objects.link(ob_movel_jaw_bone_4429_4885_z0)
col_04_moveis_decoracoes.objects.link(ob_movel_bones_4427_4886_z0)
col_04_moveis_decoracoes.objects.link(ob_movel_bone_4425_4887_z0)
col_04_moveis_decoracoes.objects.link(ob_movel_rib_cage_4426_4888_z0)
col_04_moveis_decoracoes.objects.link(ob_movel_skull_4428_4888_z0)
col_04_moveis_decoracoes.objects.link(ob_movel_spiderweb_4424_4890_z0)

# ---- scene / render settings (as saved in the file)
scene.frame_start = 1; scene.frame_end = 250; scene.frame_set(1)
scene.render.engine = 'BLENDER_EEVEE_NEXT'
scene.render.bake_bias = 0.0
scene.render.bake_samples = 0
scene.cycles.sampling_pattern = 'TABULATED_SOBOL'
scene.eevee.use_volume_custom_range = False
bpy.context.view_layer.update()

# ---- added for rendering (the .blend has no active camera and no usable light): camera, sun + grey world if the file has none
cam_auto = bpy.data.cameras.new('AutoCamera')
cam_auto.lens = 50.0
cam_auto.sensor_width = 36.0
cam_auto.clip_end = 1000.0
ob_auto_camera = bpy.data.objects.new('AutoCamera', cam_auto)
scene.collection.objects.link(ob_auto_camera)
ob_auto_camera.location = (11.6929, -14.3565, 10.7943)
ob_auto_camera.rotation_euler = (1.09748, -7.21219e-08, 0.694738)
scene.camera = ob_auto_camera
light_auto_sun = bpy.data.lights.new('AutoSun', 'SUN')
light_auto_sun.energy = 3.0
light_auto_sun.angle = 0.0523599
ob_auto_sun = bpy.data.objects.new('AutoSun', light_auto_sun)
scene.collection.objects.link(ob_auto_sun)
ob_auto_sun.rotation_euler = (0.872665, 0.174533, 0.523599)
if scene.world is None:
    world_auto = bpy.data.worlds.new('AutoWorld')
    world_auto.color = (0.3, 0.3, 0.3)
    scene.world = world_auto
bpy.context.view_layer.update()
